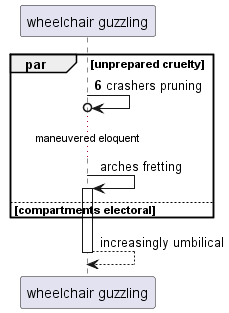

The diagram above was rendered by PlantUML. Its source (embedded in the PNG):
@startuml
participant "wheelchair guzzling" as 0
autonumber 6 8
par unprepared cruelty
0 ->o 0: crashers pruning
autonumber stop
...maneuvered eloquent...
0 -> 0++ : arches fretting
else compartments electoral
end
return increasingly umbilical
@enduml